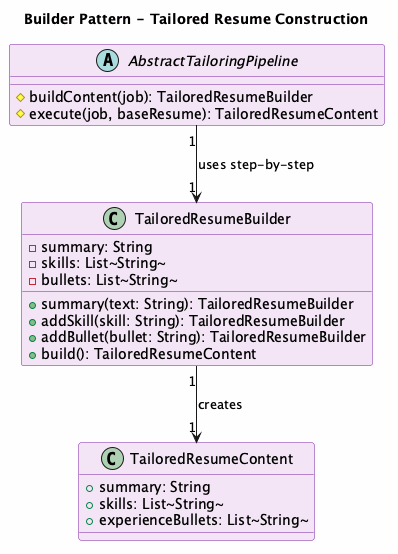

The diagram above was rendered by PlantUML. Its source (embedded in the PNG):
@startuml NextOffer_Builder_Pattern_Detail
title Builder Pattern - Tailored Resume Construction
top to bottom direction
skinparam backgroundColor #FEFEFE
skinparam classBackgroundColor #F3E5F5
skinparam classBorderColor #7B1FA2

class TailoredResumeBuilder {
  -summary: String
  -skills: List~String~
  -bullets: List~String~
  +summary(text: String): TailoredResumeBuilder
  +addSkill(skill: String): TailoredResumeBuilder
  +addBullet(bullet: String): TailoredResumeBuilder
  +build(): TailoredResumeContent
}

class TailoredResumeContent {
  +summary: String
  +skills: List~String~
  +experienceBullets: List~String~
}

abstract class AbstractTailoringPipeline {
  #buildContent(job): TailoredResumeBuilder
  #execute(job, baseResume): TailoredResumeContent
}

TailoredResumeBuilder "1" --> "1" TailoredResumeContent : creates
AbstractTailoringPipeline "1" --> "1" TailoredResumeBuilder : uses step-by-step

@enduml